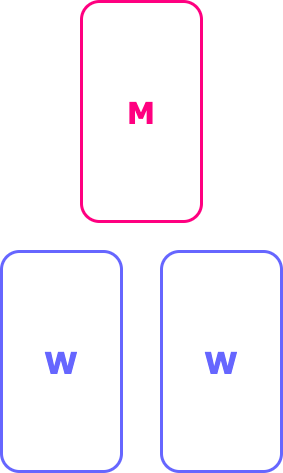

The diagram above was exported from draw.io. Its source (the exported page's mxGraphModel, read from the mxfile embedded in the PNG):
<mxGraphModel dx="993" dy="683" grid="1" gridSize="10" guides="1" tooltips="1" connect="1" arrows="1" fold="1" page="1" pageScale="1" pageWidth="1654" pageHeight="2336" math="0" shadow="0">
  <root>
    <mxCell id="FRnFctG4tUhsZlrkeGLZ-0" />
    <mxCell id="FRnFctG4tUhsZlrkeGLZ-1" parent="FRnFctG4tUhsZlrkeGLZ-0" />
    <mxCell id="FRnFctG4tUhsZlrkeGLZ-2" value="M" style="rounded=1;whiteSpace=wrap;html=1;fontFamily=Verdana;fontSize=30;strokeWidth=3;fillColor=none;verticalAlign=middle;fontStyle=1;strokeColor=#FF0080;fontColor=#FF0080;" vertex="1" parent="FRnFctG4tUhsZlrkeGLZ-1">
      <mxGeometry x="240" y="120" width="120" height="220" as="geometry" />
    </mxCell>
    <mxCell id="FRnFctG4tUhsZlrkeGLZ-3" value="W" style="rounded=1;whiteSpace=wrap;html=1;fontFamily=Verdana;fontSize=30;strokeWidth=3;fillColor=none;verticalAlign=middle;fontStyle=1;strokeColor=#6666FF;fontColor=#6666FF;" vertex="1" parent="FRnFctG4tUhsZlrkeGLZ-1">
      <mxGeometry x="160" y="370" width="120" height="220" as="geometry" />
    </mxCell>
    <mxCell id="FRnFctG4tUhsZlrkeGLZ-4" value="W" style="rounded=1;whiteSpace=wrap;html=1;fontFamily=Verdana;fontSize=30;strokeWidth=3;fillColor=none;verticalAlign=middle;fontStyle=1;strokeColor=#6666FF;fontColor=#6666FF;" vertex="1" parent="FRnFctG4tUhsZlrkeGLZ-1">
      <mxGeometry x="320" y="370" width="120" height="220" as="geometry" />
    </mxCell>
  </root>
</mxGraphModel>